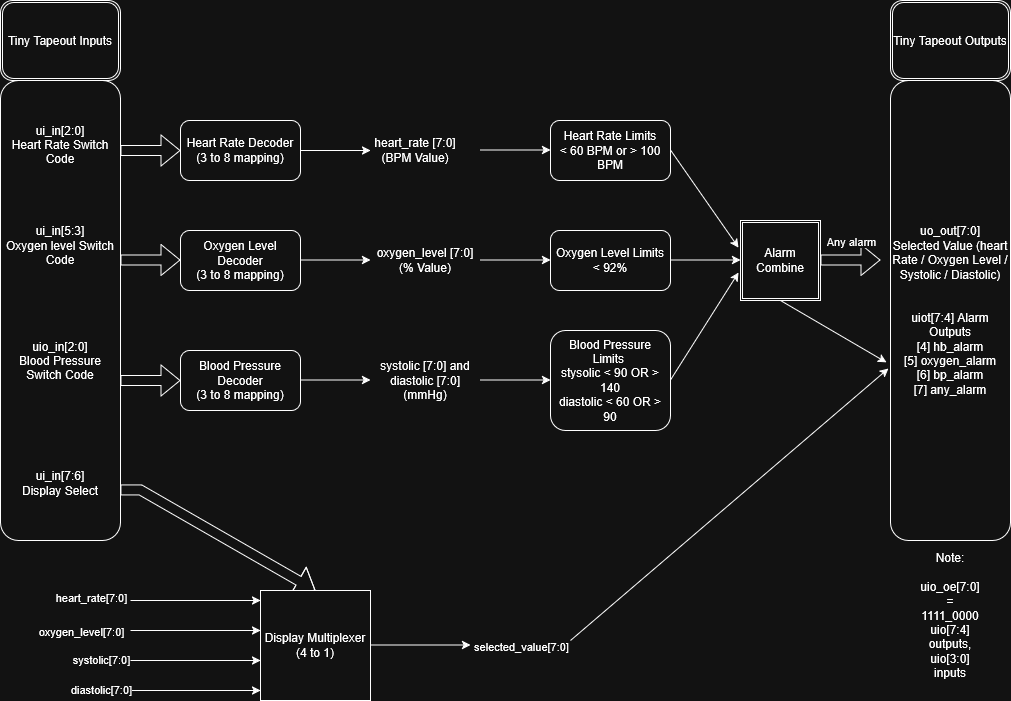

The diagram above was exported from draw.io. Its source (the exported page's mxGraphModel, read from the mxfile embedded in the PNG):
<mxGraphModel dx="2884" dy="1118" grid="1" gridSize="10" guides="1" tooltips="1" connect="1" arrows="1" fold="1" page="1" pageScale="1" pageWidth="850" pageHeight="1100" math="0" shadow="0">
  <root>
    <mxCell id="0" />
    <mxCell id="1" parent="0" />
    <mxCell id="s22KsmN-6TER-MLRLOTJ-1" parent="1" style="rounded=1;whiteSpace=wrap;html=1;" value="&lt;div&gt;ui_in[2:0]&lt;/div&gt;&lt;div&gt;Heart Rate Switch Code&lt;/div&gt;&lt;div&gt;&lt;br&gt;&lt;/div&gt;&lt;div&gt;&lt;br&gt;&lt;/div&gt;&lt;div&gt;&lt;br&gt;&lt;/div&gt;&lt;div&gt;&lt;br&gt;&lt;/div&gt;&lt;div&gt;ui_in[5:3]&lt;/div&gt;&lt;div&gt;Oxygen level Switch Code&lt;/div&gt;&lt;div&gt;&lt;br&gt;&lt;/div&gt;&lt;div&gt;&lt;br&gt;&lt;/div&gt;&lt;div&gt;&lt;br&gt;&lt;/div&gt;&lt;div&gt;&lt;br&gt;&lt;/div&gt;&lt;div&gt;&lt;br&gt;&lt;/div&gt;&lt;div&gt;uio_in[2:0]&lt;/div&gt;&lt;div&gt;Blood Pressure Switch Code&lt;/div&gt;&lt;div&gt;&lt;br&gt;&lt;/div&gt;&lt;div&gt;&lt;br&gt;&lt;/div&gt;&lt;div&gt;&lt;br&gt;&lt;/div&gt;&lt;div&gt;&lt;br&gt;&lt;/div&gt;&lt;div&gt;&lt;br&gt;&lt;/div&gt;&lt;div&gt;&lt;br&gt;&lt;/div&gt;&lt;div&gt;ui_in[7:6]&lt;/div&gt;&lt;div&gt;Display Select&lt;/div&gt;" vertex="1">
      <mxGeometry height="460" width="120" y="280" as="geometry" />
    </mxCell>
    <mxCell id="s22KsmN-6TER-MLRLOTJ-2" edge="1" parent="1" style="shape=flexArrow;endArrow=classic;html=1;rounded=0;" value="">
      <mxGeometry height="50" relative="1" width="50" as="geometry">
        <mxPoint x="120" y="350" as="sourcePoint" />
        <mxPoint x="180" y="350" as="targetPoint" />
      </mxGeometry>
    </mxCell>
    <mxCell id="s22KsmN-6TER-MLRLOTJ-4" edge="1" parent="1" style="shape=flexArrow;endArrow=classic;html=1;rounded=0;" value="">
      <mxGeometry height="50" relative="1" width="50" as="geometry">
        <mxPoint x="120" y="459.5" as="sourcePoint" />
        <mxPoint x="180" y="459.5" as="targetPoint" />
      </mxGeometry>
    </mxCell>
    <mxCell id="s22KsmN-6TER-MLRLOTJ-6" edge="1" parent="1" style="shape=flexArrow;endArrow=classic;html=1;rounded=0;" value="">
      <mxGeometry height="50" relative="1" width="50" as="geometry">
        <mxPoint x="120" y="580" as="sourcePoint" />
        <mxPoint x="180" y="580" as="targetPoint" />
      </mxGeometry>
    </mxCell>
    <mxCell id="s22KsmN-6TER-MLRLOTJ-7" edge="1" parent="1" style="shape=flexArrow;endArrow=classic;html=1;rounded=0;entryX=0.5;entryY=0;entryDx=0;entryDy=0;" target="s22KsmN-6TER-MLRLOTJ-34" value="">
      <mxGeometry height="50" relative="1" width="50" as="geometry">
        <Array as="points">
          <mxPoint x="140" y="689.5" />
        </Array>
        <mxPoint x="120" y="689.5" as="sourcePoint" />
        <mxPoint x="300" y="690" as="targetPoint" />
      </mxGeometry>
    </mxCell>
    <mxCell id="s22KsmN-6TER-MLRLOTJ-12" parent="1" style="rounded=1;whiteSpace=wrap;html=1;" value="&lt;div&gt;Heart Rate Decoder&lt;/div&gt;&lt;div&gt;(3 to 8 mapping)&lt;/div&gt;" vertex="1">
      <mxGeometry height="60" width="120" x="180" y="320" as="geometry" />
    </mxCell>
    <mxCell id="s22KsmN-6TER-MLRLOTJ-13" parent="1" style="rounded=1;whiteSpace=wrap;html=1;" value="&lt;div&gt;Oxygen Level Decoder&lt;/div&gt;&lt;div&gt;(3 to 8 mapping)&lt;/div&gt;" vertex="1">
      <mxGeometry height="60" width="120" x="180" y="430" as="geometry" />
    </mxCell>
    <mxCell id="s22KsmN-6TER-MLRLOTJ-14" parent="1" style="rounded=1;whiteSpace=wrap;html=1;" value="&lt;br&gt;&lt;div&gt;Blood Pressure Decoder&lt;/div&gt;&lt;div&gt;(3 to 8 mapping)&lt;/div&gt;&lt;div&gt;&lt;br&gt;&lt;/div&gt;" vertex="1">
      <mxGeometry height="60" width="120" x="180" y="550" as="geometry" />
    </mxCell>
    <mxCell id="s22KsmN-6TER-MLRLOTJ-22" edge="1" parent="1" style="endArrow=classic;html=1;rounded=0;" value="">
      <mxGeometry height="50" relative="1" width="50" as="geometry">
        <mxPoint x="130" y="800" as="sourcePoint" />
        <mxPoint x="260" y="800" as="targetPoint" />
      </mxGeometry>
    </mxCell>
    <mxCell id="s22KsmN-6TER-MLRLOTJ-27" connectable="0" parent="s22KsmN-6TER-MLRLOTJ-22" style="edgeLabel;html=1;align=center;verticalAlign=middle;resizable=0;points=[];" value="&lt;div&gt;heart_rate[7:0]&lt;/div&gt;&lt;div&gt;&lt;br&gt;&lt;/div&gt;" vertex="1">
      <mxGeometry relative="1" x="-0.1231" y="-1" as="geometry">
        <mxPoint x="-97" y="2" as="offset" />
      </mxGeometry>
    </mxCell>
    <mxCell id="s22KsmN-6TER-MLRLOTJ-24" edge="1" parent="1" style="endArrow=classic;html=1;rounded=0;" value="">
      <mxGeometry height="50" relative="1" width="50" as="geometry">
        <mxPoint x="130" y="830" as="sourcePoint" />
        <mxPoint x="260" y="830" as="targetPoint" />
      </mxGeometry>
    </mxCell>
    <mxCell id="s22KsmN-6TER-MLRLOTJ-28" connectable="0" parent="s22KsmN-6TER-MLRLOTJ-24" style="edgeLabel;html=1;align=center;verticalAlign=middle;resizable=0;points=[];" value="oxygen_level[7:0]" vertex="1">
      <mxGeometry relative="1" x="0.0308" y="-5" as="geometry">
        <mxPoint x="-117" y="-5" as="offset" />
      </mxGeometry>
    </mxCell>
    <mxCell id="s22KsmN-6TER-MLRLOTJ-25" edge="1" parent="1" style="endArrow=classic;html=1;rounded=0;" value="">
      <mxGeometry height="50" relative="1" width="50" as="geometry">
        <mxPoint x="130" y="860" as="sourcePoint" />
        <mxPoint x="260" y="860" as="targetPoint" />
      </mxGeometry>
    </mxCell>
    <mxCell id="s22KsmN-6TER-MLRLOTJ-29" connectable="0" parent="s22KsmN-6TER-MLRLOTJ-25" style="edgeLabel;html=1;align=center;verticalAlign=middle;resizable=0;points=[];" value="systolic[7:0]" vertex="1">
      <mxGeometry relative="1" x="-0.5077" y="2" as="geometry">
        <mxPoint x="-62" as="offset" />
      </mxGeometry>
    </mxCell>
    <mxCell id="s22KsmN-6TER-MLRLOTJ-26" edge="1" parent="1" style="endArrow=classic;html=1;rounded=0;" value="">
      <mxGeometry height="50" relative="1" width="50" as="geometry">
        <mxPoint x="130" y="890" as="sourcePoint" />
        <mxPoint x="260" y="890" as="targetPoint" />
      </mxGeometry>
    </mxCell>
    <mxCell id="s22KsmN-6TER-MLRLOTJ-30" connectable="0" parent="s22KsmN-6TER-MLRLOTJ-26" style="edgeLabel;html=1;align=center;verticalAlign=middle;resizable=0;points=[];" value="diastolic[7:0]" vertex="1">
      <mxGeometry relative="1" x="-0.2769" y="2" as="geometry">
        <mxPoint x="-77" as="offset" />
      </mxGeometry>
    </mxCell>
    <mxCell id="s22KsmN-6TER-MLRLOTJ-32" edge="1" parent="1" style="endArrow=classic;html=1;rounded=0;" value="">
      <mxGeometry height="50" relative="1" width="50" as="geometry">
        <Array as="points">
          <mxPoint x="340" y="844.5" />
        </Array>
        <mxPoint x="340" y="844.5" as="sourcePoint" />
        <mxPoint x="470" y="844.5" as="targetPoint" />
      </mxGeometry>
    </mxCell>
    <mxCell id="s22KsmN-6TER-MLRLOTJ-33" connectable="0" parent="s22KsmN-6TER-MLRLOTJ-32" style="edgeLabel;html=1;align=center;verticalAlign=middle;resizable=0;points=[];" value="selected_value[7:0]" vertex="1">
      <mxGeometry relative="1" x="0.3231" y="-1" as="geometry">
        <mxPoint x="94" as="offset" />
      </mxGeometry>
    </mxCell>
    <mxCell id="s22KsmN-6TER-MLRLOTJ-34" parent="1" style="whiteSpace=wrap;html=1;aspect=fixed;" value="Display Multiplexer (4 to 1)" vertex="1">
      <mxGeometry height="110" width="110" x="260" y="790" as="geometry" />
    </mxCell>
    <mxCell id="s22KsmN-6TER-MLRLOTJ-38" edge="1" parent="1" style="endArrow=classic;html=1;rounded=0;" value="">
      <mxGeometry height="50" relative="1" width="50" as="geometry">
        <mxPoint x="300" y="350" as="sourcePoint" />
        <mxPoint x="370" y="350" as="targetPoint" />
      </mxGeometry>
    </mxCell>
    <mxCell id="s22KsmN-6TER-MLRLOTJ-40" edge="1" parent="1" style="endArrow=classic;html=1;rounded=0;" value="">
      <mxGeometry height="50" relative="1" width="50" as="geometry">
        <mxPoint x="300" y="459.5" as="sourcePoint" />
        <mxPoint x="370" y="459.5" as="targetPoint" />
      </mxGeometry>
    </mxCell>
    <mxCell id="s22KsmN-6TER-MLRLOTJ-41" edge="1" parent="1" style="endArrow=classic;html=1;rounded=0;" value="">
      <mxGeometry height="50" relative="1" width="50" as="geometry">
        <mxPoint x="300" y="579.5" as="sourcePoint" />
        <mxPoint x="370" y="579.5" as="targetPoint" />
      </mxGeometry>
    </mxCell>
    <mxCell id="s22KsmN-6TER-MLRLOTJ-42" parent="1" style="text;html=1;whiteSpace=wrap;strokeColor=none;fillColor=none;align=center;verticalAlign=middle;rounded=0;" value="&lt;div&gt;heart_rate [7:0] (BPM Value)&lt;/div&gt;" vertex="1">
      <mxGeometry height="30" width="110" x="360" y="335" as="geometry" />
    </mxCell>
    <mxCell id="s22KsmN-6TER-MLRLOTJ-43" parent="1" style="text;html=1;whiteSpace=wrap;strokeColor=none;fillColor=none;align=center;verticalAlign=middle;rounded=0;" value="&lt;div&gt;oxygen_level [7:0]&lt;/div&gt;&lt;div&gt;(% Value)&lt;/div&gt;" vertex="1">
      <mxGeometry height="30" width="110" x="370" y="445" as="geometry" />
    </mxCell>
    <mxCell id="s22KsmN-6TER-MLRLOTJ-44" parent="1" style="text;html=1;whiteSpace=wrap;strokeColor=none;fillColor=none;align=center;verticalAlign=middle;rounded=0;" value="systolic [7:0] and diastolic [7:0]&lt;br&gt;(mmHg)" vertex="1">
      <mxGeometry height="30" width="110" x="370" y="565" as="geometry" />
    </mxCell>
    <mxCell id="s22KsmN-6TER-MLRLOTJ-45" parent="1" style="shape=ext;double=1;rounded=1;whiteSpace=wrap;html=1;" value="Tiny Tapeout Inputs" vertex="1">
      <mxGeometry height="80" width="120" y="200" as="geometry" />
    </mxCell>
    <mxCell id="s22KsmN-6TER-MLRLOTJ-48" edge="1" parent="1" style="endArrow=classic;html=1;rounded=0;" value="">
      <mxGeometry height="50" relative="1" width="50" as="geometry">
        <mxPoint x="480" y="349.5" as="sourcePoint" />
        <mxPoint x="550" y="349.5" as="targetPoint" />
      </mxGeometry>
    </mxCell>
    <mxCell id="s22KsmN-6TER-MLRLOTJ-50" edge="1" parent="1" style="endArrow=classic;html=1;rounded=0;" value="">
      <mxGeometry height="50" relative="1" width="50" as="geometry">
        <mxPoint x="480" y="459.5" as="sourcePoint" />
        <mxPoint x="550" y="459.5" as="targetPoint" />
      </mxGeometry>
    </mxCell>
    <mxCell id="s22KsmN-6TER-MLRLOTJ-51" edge="1" parent="1" style="endArrow=classic;html=1;rounded=0;" value="">
      <mxGeometry height="50" relative="1" width="50" as="geometry">
        <mxPoint x="480" y="579.5" as="sourcePoint" />
        <mxPoint x="550" y="579.5" as="targetPoint" />
      </mxGeometry>
    </mxCell>
    <mxCell id="s22KsmN-6TER-MLRLOTJ-52" parent="1" style="rounded=1;whiteSpace=wrap;html=1;" value="Heart Rate Limits&lt;br&gt;&amp;lt; 60 BPM or &amp;gt; 100 BPM" vertex="1">
      <mxGeometry height="60" width="120" x="550" y="320" as="geometry" />
    </mxCell>
    <mxCell id="s22KsmN-6TER-MLRLOTJ-53" parent="1" style="rounded=1;whiteSpace=wrap;html=1;" value="&lt;div&gt;Oxygen Level Limits&lt;/div&gt;&lt;div&gt;&amp;lt; 92%&lt;/div&gt;" vertex="1">
      <mxGeometry height="60" width="120" x="550" y="430" as="geometry" />
    </mxCell>
    <mxCell id="s22KsmN-6TER-MLRLOTJ-54" parent="1" style="rounded=1;whiteSpace=wrap;html=1;" value="Blood Pressure Limits&amp;nbsp;&lt;br&gt;stysolic &amp;lt; 90 OR &amp;gt; 140&lt;br&gt;diastolic &amp;lt; 60 OR &amp;gt; 90" vertex="1">
      <mxGeometry height="100" width="120" x="550" y="530" as="geometry" />
    </mxCell>
    <mxCell id="s22KsmN-6TER-MLRLOTJ-55" parent="1" style="rounded=1;whiteSpace=wrap;html=1;" value="&lt;div&gt;uo_out[7:0]&lt;/div&gt;&lt;div&gt;Selected Value (heart Rate / Oxygen Level / Systolic / Diastolic)&lt;br&gt;&lt;br&gt;&lt;/div&gt;&lt;div&gt;&lt;br&gt;uiot[7:4] Alarm Outputs&lt;br&gt;[4] hb_alarm&lt;/div&gt;&lt;div&gt;[5] oxygen_alarm&lt;/div&gt;&lt;div&gt;[6] bp_alarm&lt;/div&gt;&lt;div&gt;[7] any_alarm&lt;/div&gt;" vertex="1">
      <mxGeometry height="460" width="120" x="890" y="280" as="geometry" />
    </mxCell>
    <mxCell id="s22KsmN-6TER-MLRLOTJ-56" parent="1" style="shape=ext;double=1;whiteSpace=wrap;html=1;aspect=fixed;" value="Alarm Combine" vertex="1">
      <mxGeometry height="80" width="80" x="740" y="420" as="geometry" />
    </mxCell>
    <mxCell id="s22KsmN-6TER-MLRLOTJ-58" edge="1" parent="1" style="endArrow=classic;html=1;rounded=0;entryX=-0.025;entryY=0.338;entryDx=0;entryDy=0;entryPerimeter=0;" target="s22KsmN-6TER-MLRLOTJ-56" value="">
      <mxGeometry height="50" relative="1" width="50" as="geometry">
        <mxPoint x="670" y="349.5" as="sourcePoint" />
        <mxPoint x="730" y="440" as="targetPoint" />
      </mxGeometry>
    </mxCell>
    <mxCell id="s22KsmN-6TER-MLRLOTJ-59" edge="1" parent="1" style="endArrow=classic;html=1;rounded=0;" value="">
      <mxGeometry height="50" relative="1" width="50" as="geometry">
        <mxPoint x="670" y="459.5" as="sourcePoint" />
        <mxPoint x="740" y="459.5" as="targetPoint" />
      </mxGeometry>
    </mxCell>
    <mxCell id="s22KsmN-6TER-MLRLOTJ-60" edge="1" parent="1" style="endArrow=classic;html=1;rounded=0;entryX=-0.025;entryY=0.65;entryDx=0;entryDy=0;entryPerimeter=0;" target="s22KsmN-6TER-MLRLOTJ-56" value="">
      <mxGeometry height="50" relative="1" width="50" as="geometry">
        <mxPoint x="670" y="579.5" as="sourcePoint" />
        <mxPoint x="780" y="520" as="targetPoint" />
      </mxGeometry>
    </mxCell>
    <mxCell id="s22KsmN-6TER-MLRLOTJ-62" edge="1" parent="1" style="shape=flexArrow;endArrow=classic;html=1;rounded=0;" value="">
      <mxGeometry height="50" relative="1" width="50" as="geometry">
        <mxPoint x="820" y="459.5" as="sourcePoint" />
        <mxPoint x="880" y="459.5" as="targetPoint" />
      </mxGeometry>
    </mxCell>
    <mxCell id="s22KsmN-6TER-MLRLOTJ-65" connectable="0" parent="s22KsmN-6TER-MLRLOTJ-62" style="edgeLabel;html=1;align=center;verticalAlign=middle;resizable=0;points=[];" value="&lt;div&gt;Any alarm&lt;/div&gt;" vertex="1">
      <mxGeometry relative="1" x="-0.1667" y="-3" as="geometry">
        <mxPoint x="5" y="-22" as="offset" />
      </mxGeometry>
    </mxCell>
    <mxCell id="s22KsmN-6TER-MLRLOTJ-63" edge="1" parent="1" style="endArrow=classic;html=1;rounded=0;entryX=-0.017;entryY=0.626;entryDx=0;entryDy=0;entryPerimeter=0;" target="s22KsmN-6TER-MLRLOTJ-55" value="">
      <mxGeometry height="50" relative="1" width="50" as="geometry">
        <mxPoint x="570" y="840" as="sourcePoint" />
        <mxPoint x="620" y="800" as="targetPoint" />
      </mxGeometry>
    </mxCell>
    <mxCell id="s22KsmN-6TER-MLRLOTJ-64" edge="1" parent="1" source="s22KsmN-6TER-MLRLOTJ-56" style="endArrow=classic;html=1;rounded=0;exitX=0.5;exitY=1;exitDx=0;exitDy=0;entryX=-0.033;entryY=0.613;entryDx=0;entryDy=0;entryPerimeter=0;" target="s22KsmN-6TER-MLRLOTJ-55" value="">
      <mxGeometry height="50" relative="1" width="50" as="geometry">
        <mxPoint x="760" y="570" as="sourcePoint" />
        <mxPoint x="810" y="520" as="targetPoint" />
      </mxGeometry>
    </mxCell>
    <mxCell id="s22KsmN-6TER-MLRLOTJ-68" parent="1" style="shape=ext;double=1;rounded=1;whiteSpace=wrap;html=1;" value="Tiny Tapeout Outputs" vertex="1">
      <mxGeometry height="80" width="120" x="890" y="200" as="geometry" />
    </mxCell>
    <mxCell id="s22KsmN-6TER-MLRLOTJ-69" parent="1" style="text;html=1;whiteSpace=wrap;strokeColor=none;fillColor=none;align=center;verticalAlign=middle;rounded=0;" value="Note:&lt;br&gt;&lt;div&gt;&lt;br&gt;&lt;/div&gt;&lt;div&gt;uio_oe[7:0] = 1111_0000&lt;br&gt;uio[7:4] outputs, uio[3:0] inputs&lt;/div&gt;" vertex="1">
      <mxGeometry height="30" width="60" x="920" y="800" as="geometry" />
    </mxCell>
  </root>
</mxGraphModel>